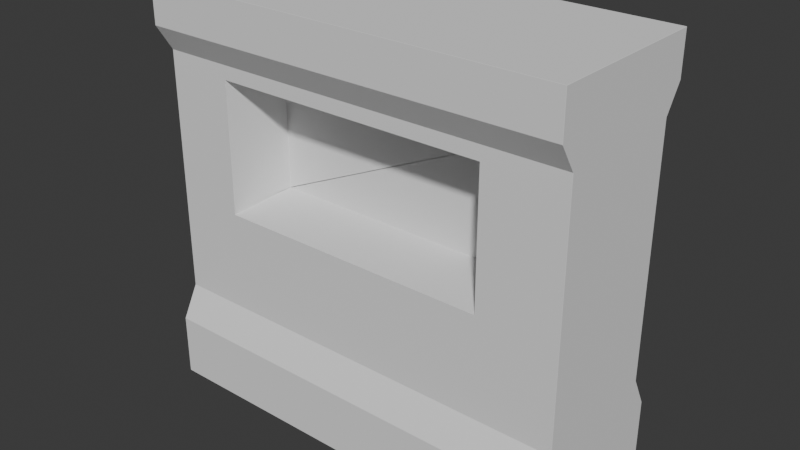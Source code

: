 # Source: env_wall_windowed_A.blend  (saved by Blender 5.0.119; exported with 4.5.12 LTS)
import bpy
from mathutils import Matrix  # noqa: F401  (used for matrix-valued properties, if any)

bpy.ops.wm.read_factory_settings(use_empty=True)
scene = bpy.context.scene
scene.name = 'Scene'

# ---- collections
col_collection = bpy.data.collections.new('Collection'); scene.collection.children.link(col_collection)

# ---- world
world_world = bpy.data.worlds.new('World'); scene.world = world_world
world_world.use_nodes = True; world_world.node_tree.nodes.clear()
_N = world_world.node_tree.nodes; _L = world_world.node_tree.links
n0 = _N.new('ShaderNodeOutputWorld'); n0.name = 'World Output'; n0.location = (200, 100)
n1 = _N.new('ShaderNodeBackground'); n1.name = 'Background'; n1.location = (-200, 100)
n1.inputs[0].default_value = (0.05088, 0.05088, 0.05088, 1.0)
_L.new(n1.outputs[0], n0.inputs[0])
n0.is_active_output = True
world_world.color = (0.05088, 0.05088, 0.05088)
world_world.sun_shadow_jitter_overblur = 0.0

# ---- meshes
me_cube = bpy.data.meshes.new('Cube')
me_cube.from_pydata([(-1.0, 1.0, -1.0), (-1.0, 1.0, 1.0), (1.0, 1.0, -1.0), (1.0, 1.0, 1.0), (-1.0, 0.0, -1.0), (-1.0, 0.0, 1.0), (1.0, 0.0, -1.0), (1.0, 0.0, 1.0), (-1.0, 1.0, 0.7933), (-1.0, 0.8012, 0.6654), (-1.0, 0.8012, -0.5373), (-1.0, 1.0, -0.6935), (1.0, 1.0, 0.7933), (1.0, 0.8012, 0.6654), (1.0, 0.8012, -0.5373), (1.0, 1.0, -0.6935), (1.0, 0.0, 0.7933), (1.0, 0.0, 0.6654), (1.0, 0.0, -0.5373), (1.0, 0.0, -0.6935), (-1.0, 0.0, 0.7933), (-1.0, 0.0, 0.6654), (-1.0, 0.0, -0.5373), (-1.0, 0.0, -0.6935), (0.6262, 1.0, -1.0), (0.4286, 1.0, -1.0), (0.1429, 1.0, -1.0), (-0.1429, 1.0, -1.0), (-0.4286, 1.0, -1.0), (-0.6783, 1.0, -1.0), (-0.6783, 1.0, 1.0), (-0.4286, 1.0, 1.0), (-0.1429, 1.0, 1.0), (0.1429, 1.0, 1.0), (0.4286, 1.0, 1.0), (0.6262, 1.0, 1.0), (-0.7143, 0.0, 1.0), (-0.4286, 0.0, 1.0), (-0.1429, 0.0, 1.0), (0.1429, 0.0, 1.0), (0.4286, 0.0, 1.0), (0.7143, 0.0, 1.0), (0.7143, 0.0, -1.0), (0.4286, 0.0, -1.0), (0.1429, 0.0, -1.0), (-0.1429, 0.0, -1.0), (-0.4286, 0.0, -1.0), (-0.7143, 0.0, -1.0), (-0.6783, 1.0, -0.6935), (-0.4286, 1.0, -0.6935), (-0.1429, 1.0, -0.6935), (0.1429, 1.0, -0.6935), (0.4286, 1.0, -0.6935), (0.6262, 1.0, -0.6935), (-0.6783, 0.8012, -0.5373), (-0.4286, 0.8012, -0.5373), (-0.1429, 0.8012, -0.5373), (0.1429, 0.8012, -0.5373), (0.4286, 0.8012, -0.5373), (0.6262, 0.8012, -0.5373), (-0.6783, 0.8012, 0.6654), (-0.4286, 0.8012, 0.6654), (-0.1429, 0.8012, 0.6654), (0.1429, 0.8012, 0.6654), (0.4286, 0.8012, 0.6654), (0.6262, 0.8012, 0.6654), (-0.6783, 1.0, 0.7933), (-0.4286, 1.0, 0.7933), (-0.1429, 1.0, 0.7933), (0.1429, 1.0, 0.7933), (0.4286, 1.0, 0.7933), (0.6262, 1.0, 0.7933), (-1.0, 0.8012, 0.5978), (-1.0, 0.8012, 0.569), (-1.0, 0.8012, -0.0117), (-1.0, 0.8012, -0.02187), (-1.0, 0.8012, -0.04921), (-1.0, 0.8012, -0.3655), (1.0, 0.8012, 0.5978), (1.0, 0.8012, 0.569), (1.0, 0.8012, -0.0117), (1.0, 0.8012, -0.02187), (1.0, 0.8012, -0.04921), (1.0, 0.8012, -0.3655), (1.0, 0.0, 0.4936), (1.0, 0.0, 0.3218), (1.0, 0.0, 0.1499), (1.0, 0.0, -0.02187), (1.0, 0.0, -0.1937), (1.0, 0.0, -0.3655), (-1.0, 0.0, 0.4936), (-1.0, 0.0, 0.3218), (-1.0, 0.0, 0.1499), (-1.0, 0.0, -0.02187), (-1.0, 0.0, -0.1937), (-1.0, 0.0, -0.3655), (-0.6482, 0.005747, 0.5677), (-0.6482, 0.005747, 0.569), (-0.6482, 0.005747, -0.0117), (-0.6482, 0.005747, -0.02187), (-0.6482, 0.005747, -0.01913), (-0.6783, 0.8012, -0.3655), (-0.4286, 0.005747, 0.5677), (-0.4286, 0.005747, -0.01913), (-0.4286, 0.8012, -0.3655), (-0.1429, 0.005747, 0.5677), (-0.1429, 0.005747, -0.01913), (-0.1429, 0.8012, -0.3655), (0.1429, 0.005747, 0.5677), (0.1429, 0.005747, -0.01913), (0.1429, 0.8012, -0.3655), (0.4286, 0.005747, 0.5677), (0.4286, 0.005747, -0.01913), (0.4286, 0.8012, -0.3655), (0.5961, 0.005747, 0.5677), (0.5961, 0.005747, 0.569), (0.5961, 0.005747, -0.0117), (0.5961, 0.005747, -0.02187), (0.5961, 0.005747, -0.01913), (0.6262, 0.8012, -0.3655), (-0.6783, 0.8012, 0.5978), (-0.6783, 0.8012, 0.569), (-0.6783, 0.8012, -0.0117), (-0.6783, 0.8012, -0.02187), (-0.6783, 0.8012, -0.04921), (0.6262, 0.8012, 0.5978), (0.6262, 0.8012, 0.569), (0.6262, 0.8012, -0.0117), (0.6262, 0.8012, -0.02187), (0.6262, 0.8012, -0.04921), (0.4286, 0.8012, -0.04921), (0.4286, 0.8012, 0.5978), (0.1429, 0.8012, -0.04921), (0.1429, 0.8012, 0.5978), (-0.1429, 0.8012, -0.04921), (-0.1429, 0.8012, 0.5978), (-0.4286, 0.8012, -0.04921), (-0.4286, 0.8012, 0.5978), (-0.6783, 0.8012, 0.5978), (-0.6783, 0.8012, 0.569), (-0.6783, 0.8012, -0.0117), (-0.6783, 0.8012, -0.02187), (-0.6783, 0.8012, -0.04921), (0.6262, 0.8012, 0.5978), (0.6262, 0.8012, 0.569), (0.6262, 0.8012, -0.0117), (0.6262, 0.8012, -0.02187), (0.6262, 0.8012, -0.04921), (0.4286, 0.8012, -0.04921), (0.4286, 0.8012, 0.5978), (0.1429, 0.8012, -0.04921), (0.1429, 0.8012, 0.5978), (-0.1429, 0.8012, -0.04921), (-0.1429, 0.8012, 0.5978), (-0.4286, 0.8012, -0.04921), (-0.4286, 0.8012, 0.5978)], [], [(20, 5, 1, 8), (71, 35, 3, 12), (30, 1, 5, 36), (24, 2, 6, 42), (12, 3, 7, 16), (2, 15, 19, 6), (15, 14, 18, 19), (78, 13, 17, 84), (13, 12, 16, 17), (24, 53, 15, 2), (53, 59, 14, 15), (125, 65, 13, 78), (65, 71, 12, 13), (4, 23, 11, 0), (23, 22, 10, 11), (90, 21, 9, 72), (21, 20, 8, 9), (9, 8, 66, 60), (60, 66, 67, 61), (61, 67, 68, 62), (62, 68, 69, 63), (63, 69, 70, 64), (64, 70, 71, 65), (72, 9, 60, 120), (120, 60, 61, 137), (137, 61, 62, 135), (135, 62, 63, 133), (133, 63, 64, 131), (131, 64, 65, 125), (11, 10, 54, 48), (48, 54, 55, 49), (49, 55, 56, 50), (50, 56, 57, 51), (51, 57, 58, 52), (52, 58, 59, 53), (0, 11, 48, 29), (29, 48, 49, 28), (28, 49, 50, 27), (27, 50, 51, 26), (26, 51, 52, 25), (25, 52, 53, 24), (0, 29, 47, 4), (29, 28, 46, 47), (28, 27, 45, 46), (27, 26, 44, 45), (26, 25, 43, 44), (25, 24, 42, 43), (3, 35, 41, 7), (35, 34, 40, 41), (34, 33, 39, 40), (33, 32, 38, 39), (32, 31, 37, 38), (31, 30, 36, 37), (8, 1, 30, 66), (66, 30, 31, 67), (67, 31, 32, 68), (68, 32, 33, 69), (69, 33, 34, 70), (70, 34, 35, 71), (58, 113, 119, 59), (113, 130, 129, 119), (57, 110, 113, 58), (110, 132, 130, 113), (56, 107, 110, 57), (107, 134, 132, 110), (55, 104, 107, 56), (104, 136, 134, 107), (54, 101, 104, 55), (101, 124, 136, 104), (10, 77, 101, 54), (77, 76, 124, 101), (76, 75, 123, 124), (75, 74, 122, 123), (74, 73, 121, 122), (73, 72, 120, 121), (22, 95, 77, 10), (95, 94, 76, 77), (94, 93, 75, 76), (93, 92, 74, 75), (92, 91, 73, 74), (91, 90, 72, 73), (59, 119, 83, 14), (119, 129, 82, 83), (129, 128, 81, 82), (128, 127, 80, 81), (127, 126, 79, 80), (126, 125, 78, 79), (14, 83, 89, 18), (83, 82, 88, 89), (82, 81, 87, 88), (81, 80, 86, 87), (80, 79, 85, 86), (79, 78, 84, 85), (117, 118, 112, 109, 106, 103, 100, 99, 98, 97, 96, 102, 105, 108, 111, 114, 115, 116), (138, 139, 121, 120), (139, 140, 122, 121), (140, 141, 123, 122), (141, 142, 124, 123), (144, 143, 125, 126), (145, 144, 126, 127), (146, 145, 127, 128), (147, 146, 128, 129), (148, 147, 129, 130), (143, 149, 131, 125), (150, 148, 130, 132), (149, 151, 133, 131), (152, 150, 132, 134), (151, 153, 135, 133), (154, 152, 134, 136), (153, 155, 137, 135), (142, 154, 136, 124), (155, 138, 120, 137), (96, 97, 139, 138), (97, 98, 140, 139), (98, 99, 141, 140), (99, 100, 142, 141), (115, 114, 143, 144), (116, 115, 144, 145), (117, 116, 145, 146), (118, 117, 146, 147), (112, 118, 147, 148), (114, 111, 149, 143), (109, 112, 148, 150), (111, 108, 151, 149), (106, 109, 150, 152), (108, 105, 153, 151), (103, 106, 152, 154), (105, 102, 155, 153), (100, 103, 154, 142), (102, 96, 138, 155)])
_uv = me_cube.uv_layers.new(name='UVMap')
_uv.uv.foreach_set('vector', [0.575, 0.125, 0.625, 0.125, 0.625, 0.25, 0.575, 0.25, 0.575, 0.4533, 0.625, 0.4533, 0.625, 0.5, 0.575, 0.5, 0.8348, 0.5, 0.875, 0.5, 0.875, 0.625, 0.8393, 0.625, 0.3283, 0.5, 0.375, 0.5, 0.375, 0.625, 0.3393, 0.625, 0.575, 0.5, 0.625, 0.5, 0.625, 0.625, 0.575, 0.625, 0.375, 0.5, 0.425, 0.5, 0.425, 0.625, 0.375, 0.625, 0.425, 0.5, 0.475, 0.5, 0.475, 0.625, 0.425, 0.625, 0.5222, 0.5, 0.525, 0.5, 0.525, 0.625, 0.5179, 0.625, 0.525, 0.5, 0.575, 0.5, 0.575, 0.625, 0.525, 0.625, 0.375, 0.4533, 0.425, 0.4533, 0.425, 0.5, 0.375, 0.5, 0.425, 0.4533, 0.475, 0.4533, 0.475, 0.5, 0.425, 0.5, 0.5222, 0.4533, 0.525, 0.4533, 0.525, 0.5, 0.5222, 0.5, 0.525, 0.4533, 0.575, 0.4533, 0.575, 0.5, 0.525, 0.5, 0.375, 0.125, 0.425, 0.125, 0.425, 0.25, 0.375, 0.25, 0.425, 0.125, 0.475, 0.125, 0.475, 0.25, 0.425, 0.25, 0.5179, 0.125, 0.525, 0.125, 0.525, 0.25, 0.5222, 0.25, 0.525, 0.125, 0.575, 0.125, 0.575, 0.25, 0.525, 0.25, 0.525, 0.25, 0.575, 0.25, 0.575, 0.2902, 0.525, 0.2902, 0.525, 0.2902, 0.575, 0.2902, 0.575, 0.3214, 0.525, 0.3214, 0.525, 0.3214, 0.575, 0.3214, 0.575, 0.3571, 0.525, 0.3571, 0.525, 0.3571, 0.575, 0.3571, 0.575, 0.3929, 0.525, 0.3929, 0.525, 0.3929, 0.575, 0.3929, 0.575, 0.4286, 0.525, 0.4286, 0.525, 0.4286, 0.575, 0.4286, 0.575, 0.4533, 0.525, 0.4533, 0.5222, 0.25, 0.525, 0.25, 0.525, 0.2902, 0.5222, 0.2902, 0.5222, 0.2902, 0.525, 0.2902, 0.525, 0.3214, 0.5222, 0.3214, 0.5222, 0.3214, 0.525, 0.3214, 0.525, 0.3571, 0.5222, 0.3571, 0.5222, 0.3571, 0.525, 0.3571, 0.525, 0.3929, 0.5222, 0.3929, 0.5222, 0.3929, 0.525, 0.3929, 0.525, 0.4286, 0.5222, 0.4286, 0.5222, 0.4286, 0.525, 0.4286, 0.525, 0.4533, 0.5222, 0.4533, 0.425, 0.25, 0.475, 0.25, 0.475, 0.2902, 0.425, 0.2902, 0.425, 0.2902, 0.475, 0.2902, 0.475, 0.3214, 0.425, 0.3214, 0.425, 0.3214, 0.475, 0.3214, 0.475, 0.3571, 0.425, 0.3571, 0.425, 0.3571, 0.475, 0.3571, 0.475, 0.3929, 0.425, 0.3929, 0.425, 0.3929, 0.475, 0.3929, 0.475, 0.4286, 0.425, 0.4286, 0.425, 0.4286, 0.475, 0.4286, 0.475, 0.4533, 0.425, 0.4533, 0.375, 0.25, 0.425, 0.25, 0.425, 0.2902, 0.375, 0.2902, 0.375, 0.2902, 0.425, 0.2902, 0.425, 0.3214, 0.375, 0.3214, 0.375, 0.3214, 0.425, 0.3214, 0.425, 0.3571, 0.375, 0.3571, 0.375, 0.3571, 0.425, 0.3571, 0.425, 0.3929, 0.375, 0.3929, 0.375, 0.3929, 0.425, 0.3929, 0.425, 0.4286, 0.375, 0.4286, 0.375, 0.4286, 0.425, 0.4286, 0.425, 0.4533, 0.375, 0.4533, 0.125, 0.5, 0.1652, 0.5, 0.1607, 0.625, 0.125, 0.625, 0.1652, 0.5, 0.1964, 0.5, 0.1964, 0.625, 0.1607, 0.625, 0.1964, 0.5, 0.2321, 0.5, 0.2321, 0.625, 0.1964, 0.625, 0.2321, 0.5, 0.2679, 0.5, 0.2679, 0.625, 0.2321, 0.625, 0.2679, 0.5, 0.3036, 0.5, 0.3036, 0.625, 0.2679, 0.625, 0.3036, 0.5, 0.3283, 0.5, 0.3393, 0.625, 0.3036, 0.625, 0.625, 0.5, 0.6717, 0.5, 0.6607, 0.625, 0.625, 0.625, 0.6717, 0.5, 0.6964, 0.5, 0.6964, 0.625, 0.6607, 0.625, 0.6964, 0.5, 0.7321, 0.5, 0.7321, 0.625, 0.6964, 0.625, 0.7321, 0.5, 0.7679, 0.5, 0.7679, 0.625, 0.7321, 0.625, 0.7679, 0.5, 0.8036, 0.5, 0.8036, 0.625, 0.7679, 0.625, 0.8036, 0.5, 0.8348, 0.5, 0.8393, 0.625, 0.8036, 0.625, 0.575, 0.25, 0.625, 0.25, 0.625, 0.2902, 0.575, 0.2902, 0.575, 0.2902, 0.625, 0.2902, 0.625, 0.3214, 0.575, 0.3214, 0.575, 0.3214, 0.625, 0.3214, 0.625, 0.3571, 0.575, 0.3571, 0.575, 0.3571, 0.625, 0.3571, 0.625, 0.3929, 0.575, 0.3929, 0.575, 0.3929, 0.625, 0.3929, 0.625, 0.4286, 0.575, 0.4286, 0.575, 0.4286, 0.625, 0.4286, 0.625, 0.4533, 0.575, 0.4533, 0.475, 0.4286, 0.4821, 0.4286, 0.4821, 0.4533, 0.475, 0.4533, 0.4821, 0.4286, 0.4953, 0.4286, 0.4953, 0.4533, 0.4821, 0.4533, 0.475, 0.3929, 0.4821, 0.3929, 0.4821, 0.4286, 0.475, 0.4286, 0.4821, 0.3929, 0.4953, 0.3929, 0.4953, 0.4286, 0.4821, 0.4286, 0.475, 0.3571, 0.4821, 0.3571, 0.4821, 0.3929, 0.475, 0.3929, 0.4821, 0.3571, 0.4953, 0.3571, 0.4953, 0.3929, 0.4821, 0.3929, 0.475, 0.3214, 0.4821, 0.3214, 0.4821, 0.3571, 0.475, 0.3571, 0.4821, 0.3214, 0.4953, 0.3214, 0.4953, 0.3571, 0.4821, 0.3571, 0.475, 0.2902, 0.4821, 0.2902, 0.4821, 0.3214, 0.475, 0.3214, 0.4821, 0.2902, 0.4953, 0.2902, 0.4953, 0.3214, 0.4821, 0.3214, 0.475, 0.25, 0.4821, 0.25, 0.4821, 0.2902, 0.475, 0.2902, 0.4821, 0.25, 0.4953, 0.25, 0.4953, 0.2902, 0.4821, 0.2902, 0.4953, 0.25, 0.4964, 0.25, 0.4964, 0.2902, 0.4953, 0.2902, 0.4964, 0.25, 0.4969, 0.25, 0.4969, 0.2902, 0.4964, 0.2902, 0.4969, 0.25, 0.521, 0.25, 0.521, 0.2902, 0.4969, 0.2902, 0.521, 0.25, 0.5222, 0.25, 0.5222, 0.2902, 0.521, 0.2902, 0.475, 0.125, 0.4821, 0.125, 0.4821, 0.25, 0.475, 0.25, 0.4821, 0.125, 0.4893, 0.125, 0.4953, 0.25, 0.4821, 0.25, 0.4893, 0.125, 0.4964, 0.125, 0.4964, 0.25, 0.4953, 0.25, 0.4964, 0.125, 0.5036, 0.125, 0.4969, 0.25, 0.4964, 0.25, 0.5036, 0.125, 0.5107, 0.125, 0.521, 0.25, 0.4969, 0.25, 0.5107, 0.125, 0.5179, 0.125, 0.5222, 0.25, 0.521, 0.25, 0.475, 0.4533, 0.4821, 0.4533, 0.4821, 0.5, 0.475, 0.5, 0.4821, 0.4533, 0.4953, 0.4533, 0.4953, 0.5, 0.4821, 0.5, 0.4953, 0.4533, 0.4964, 0.4533, 0.4964, 0.5, 0.4953, 0.5, 0.4964, 0.4533, 0.4969, 0.4533, 0.4969, 0.5, 0.4964, 0.5, 0.4969, 0.4533, 0.521, 0.4533, 0.521, 0.5, 0.4969, 0.5, 0.521, 0.4533, 0.5222, 0.4533, 0.5222, 0.5, 0.521, 0.5, 0.475, 0.5, 0.4821, 0.5, 0.4821, 0.625, 0.475, 0.625, 0.4821, 0.5, 0.4953, 0.5, 0.4893, 0.625, 0.4821, 0.625, 0.4953, 0.5, 0.4964, 0.5, 0.4964, 0.625, 0.4893, 0.625, 0.4964, 0.5, 0.4969, 0.5, 0.5036, 0.625, 0.4964, 0.625, 0.4969, 0.5, 0.521, 0.5, 0.5107, 0.625, 0.5036, 0.625, 0.521, 0.5, 0.5222, 0.5, 0.5179, 0.625, 0.5107, 0.625, 0.4964, 0.4495, 0.4965, 0.4495, 0.4965, 0.4286, 0.4965, 0.3929, 0.4965, 0.3571, 0.4965, 0.3214, 0.4965, 0.294, 0.4964, 0.294, 0.4969, 0.294, 0.521, 0.294, 0.5209, 0.294, 0.5209, 0.3214, 0.5209, 0.3571, 0.5209, 0.3929, 0.5209, 0.4286, 0.5209, 0.4495, 0.521, 0.4495, 0.4969, 0.4495, 0.0, 0.0, 0.0, 0.0, 0.0, 0.0, 0.0, 0.0, 0.0, 0.0, 0.0, 0.0, 0.0, 0.0, 0.0, 0.0, 0.0, 0.0, 0.0, 0.0, 0.0, 0.0, 0.0, 0.0, 0.0, 0.0, 0.0, 0.0, 0.0, 0.0, 0.0, 0.0, 0.0, 0.0, 0.0, 0.0, 0.0, 0.0, 0.0, 0.0, 0.0, 0.0, 0.0, 0.0, 0.0, 0.0, 0.0, 0.0, 0.0, 0.0, 0.0, 0.0, 0.0, 0.0, 0.0, 0.0, 0.0, 0.0, 0.0, 0.0, 0.0, 0.0, 0.0, 0.0, 0.4953, 0.4286, 0.4953, 0.4533, 0.4953, 0.4533, 0.4953, 0.4286, 0.5222, 0.4533, 0.5222, 0.4286, 0.5222, 0.4286, 0.5222, 0.4533, 0.4953, 0.3929, 0.4953, 0.4286, 0.4953, 0.4286, 0.4953, 0.3929, 0.5222, 0.4286, 0.5222, 0.3929, 0.5222, 0.3929, 0.5222, 0.4286, 0.4953, 0.3571, 0.4953, 0.3929, 0.4953, 0.3929, 0.4953, 0.3571, 0.5222, 0.3929, 0.5222, 0.3571, 0.5222, 0.3571, 0.5222, 0.3929, 0.4953, 0.3214, 0.4953, 0.3571, 0.4953, 0.3571, 0.4953, 0.3214, 0.5222, 0.3571, 0.5222, 0.3214, 0.5222, 0.3214, 0.5222, 0.3571, 0.4953, 0.2902, 0.4953, 0.3214, 0.4953, 0.3214, 0.4953, 0.2902, 0.5222, 0.3214, 0.5222, 0.2902, 0.5222, 0.2902, 0.5222, 0.3214, 0.5209, 0.294, 0.521, 0.294, 0.521, 0.2902, 0.5222, 0.2902, 0.521, 0.294, 0.4969, 0.294, 0.4969, 0.2902, 0.521, 0.2902, 0.4969, 0.294, 0.4964, 0.294, 0.4964, 0.2902, 0.4969, 0.2902, 0.4964, 0.294, 0.4965, 0.294, 0.4953, 0.2902, 0.4964, 0.2902, 0.521, 0.4495, 0.5209, 0.4495, 0.5222, 0.4533, 0.521, 0.4533, 0.4969, 0.4495, 0.521, 0.4495, 0.521, 0.4533, 0.4969, 0.4533, 0.4964, 0.4495, 0.4969, 0.4495, 0.4969, 0.4533, 0.4964, 0.4533, 0.4965, 0.4495, 0.4964, 0.4495, 0.4964, 0.4533, 0.4953, 0.4533, 0.4965, 0.4286, 0.4965, 0.4495, 0.4953, 0.4533, 0.4953, 0.4286, 0.5209, 0.4495, 0.5209, 0.4286, 0.5222, 0.4286, 0.5222, 0.4533, 0.4965, 0.3929, 0.4965, 0.4286, 0.4953, 0.4286, 0.4953, 0.3929, 0.5209, 0.4286, 0.5209, 0.3929, 0.5222, 0.3929, 0.5222, 0.4286, 0.4965, 0.3571, 0.4965, 0.3929, 0.4953, 0.3929, 0.4953, 0.3571, 0.5209, 0.3929, 0.5209, 0.3571, 0.5222, 0.3571, 0.5222, 0.3929, 0.4965, 0.3214, 0.4965, 0.3571, 0.4953, 0.3571, 0.4953, 0.3214, 0.5209, 0.3571, 0.5209, 0.3214, 0.5222, 0.3214, 0.5222, 0.3571, 0.4965, 0.294, 0.4965, 0.3214, 0.4953, 0.3214, 0.4953, 0.2902, 0.5209, 0.3214, 0.5209, 0.294, 0.5222, 0.2902, 0.5222, 0.3214])
me_cube.update()

# ---- objects
ob_empty = bpy.data.objects.new('Empty', None)
ob_empty_001 = bpy.data.objects.new('Empty.001', None)
ob_cube = bpy.data.objects.new('Cube', me_cube)

# ---- transforms, parenting, visibility, modifiers, constraints
ob_empty.location = (1.306, 0.0, 2.437)
ob_empty.rotation_euler = (1.571, -0.0, 0.0)
ob_empty.scale = (1.588, 1.588, 1.588)
ob_empty.empty_display_type = 'IMAGE'
ob_empty.empty_display_size = 4.894
ob_empty.empty_image_offset = (-0.5108, -0.5)
ob_empty_001.location = (3.332, -2.015, 2.437)
ob_empty_001.rotation_euler = (1.571, -0.0, 1.571)
ob_empty_001.scale = (1.588, 1.588, 1.588)
ob_empty_001.empty_display_type = 'IMAGE'
ob_empty_001.empty_display_size = 4.894
ob_empty_001.empty_image_offset = (-0.5108, -0.5)
ob_cube.location = (0.0, 0.0, 2.005)
ob_cube.scale = (2.094, 0.8324, 2.024)
_m = ob_cube.modifiers.new('Mirror', 'MIRROR')
_m.use_axis = (False, True, False)
_m = ob_cube.modifiers.new('Bevel', 'BEVEL')
_m.segments = 4

# ---- collection membership
col_collection.objects.link(ob_empty)
col_collection.objects.link(ob_empty_001)
col_collection.objects.link(ob_cube)

# ---- scene / render settings (as saved in the file)
scene.frame_start = 1; scene.frame_end = 250; scene.frame_set(1)
scene.render.engine = 'BLENDER_EEVEE_NEXT'
scene.render.bake_bias = 0.0
scene.render.bake_samples = 0
scene.cycles.sampling_pattern = 'TABULATED_SOBOL'
scene.eevee.use_volume_custom_range = False
bpy.context.view_layer.update()

# ---- added for rendering (the .blend has no active camera and no usable light): camera, sun
cam_auto = bpy.data.cameras.new('AutoCamera')
cam_auto.lens = 50.0
cam_auto.sensor_width = 36.0
cam_auto.clip_end = 1000.0
ob_auto_camera = bpy.data.objects.new('AutoCamera', cam_auto)
scene.collection.objects.link(ob_auto_camera)
ob_auto_camera.location = (5.60453, -6.72544, 6.48832)
ob_auto_camera.rotation_euler = (1.09748, -7.21219e-08, 0.694738)
scene.camera = ob_auto_camera
light_auto_sun = bpy.data.lights.new('AutoSun', 'SUN')
light_auto_sun.energy = 3.0
light_auto_sun.angle = 0.0523599
ob_auto_sun = bpy.data.objects.new('AutoSun', light_auto_sun)
scene.collection.objects.link(ob_auto_sun)
ob_auto_sun.rotation_euler = (0.872665, 0.174533, 0.523599)
bpy.context.view_layer.update()
